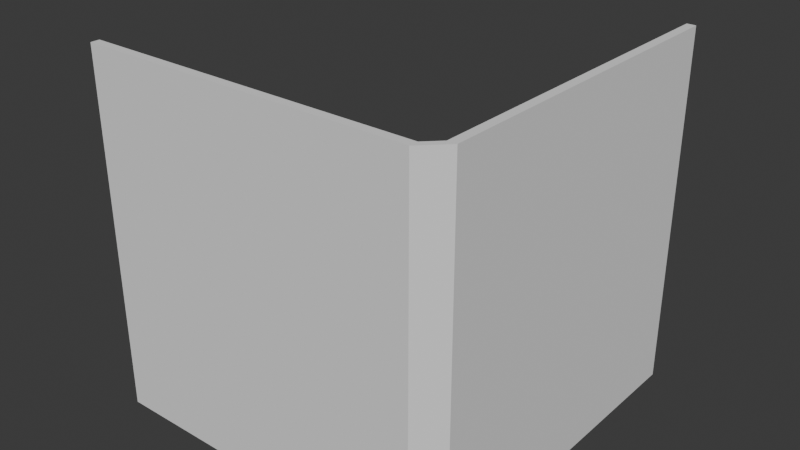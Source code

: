 # Source: FI-007_SharpCornerWall.blend  (saved by Blender 4.2.66; exported with 4.5.12 LTS)
import bpy
from mathutils import Matrix  # noqa: F401  (used for matrix-valued properties, if any)

bpy.ops.wm.read_factory_settings(use_empty=True)
scene = bpy.context.scene
scene.name = 'Scene'

# ---- collections
col_collection = bpy.data.collections.new('Collection'); scene.collection.children.link(col_collection)
col_export = bpy.data.collections.new('Export'); scene.collection.children.link(col_export)

# ---- world
world_world = bpy.data.worlds.new('World'); scene.world = world_world
world_world.use_nodes = True; world_world.node_tree.nodes.clear()
_N = world_world.node_tree.nodes; _L = world_world.node_tree.links
n0 = _N.new('ShaderNodeOutputWorld'); n0.name = 'World Output'; n0.location = (300, 300)
n1 = _N.new('ShaderNodeBackground'); n1.name = 'Background'; n1.location = (10, 300)
n1.inputs[0].default_value = (0.05088, 0.05088, 0.05088, 1.0)
_L.new(n1.outputs[0], n0.inputs[0])
n0.is_active_output = True
world_world.color = (0.05088, 0.05088, 0.05088)
world_world.sun_shadow_jitter_overblur = 0.0

# ---- meshes
me_cube_006 = bpy.data.meshes.new('Cube.006')
me_cube_006.from_pydata([(-0.09877, -0.02469, 0.0005391), (-0.09877, -0.02469, 2.001), (-1.975, -0.02469, 0.0005391), (-1.975, -0.02469, 2.001), (-0.09877, 0.02469, 0.0005391), (-0.09877, 0.02469, 2.001), (-1.975, 0.02469, 0.0005391), (-1.975, 0.02469, 2.001), (-0.02469, 0.09877, 0.0005391), (-0.02469, 0.09877, 2.001), (-0.02469, 1.975, 0.0005391), (-0.02469, 1.975, 2.001), (0.02469, 0.09877, 0.0005391), (0.02469, 0.09877, 2.001), (0.02469, 1.975, 0.0005391), (0.02469, 1.975, 2.001)], [], [(0, 1, 3, 2), (2, 3, 7, 6), (6, 7, 5, 4), (2, 6, 4, 0), (7, 3, 1, 5), (8, 9, 11, 10), (10, 11, 15, 14), (14, 15, 13, 12), (10, 14, 12, 8), (15, 11, 9, 13), (5, 9, 8, 4), (0, 12, 13, 1), (5, 1, 13, 9), (0, 4, 8, 12)])
_uv = me_cube_006.uv_layers.new(name='UVMap')
_uv.uv.foreach_set('vector', [0.375, 0.0, 0.625, 0.0, 0.625, 0.25, 0.375, 0.25, 0.375, 0.25, 0.625, 0.25, 0.625, 0.5, 0.375, 0.5, 0.375, 0.5, 0.625, 0.5, 0.625, 0.75, 0.375, 0.75, 0.125, 0.5, 0.375, 0.5, 0.375, 0.75, 0.125, 0.75, 0.625, 0.5, 0.875, 0.5, 0.875, 0.75, 0.625, 0.75, 0.375, 0.0, 0.625, 0.0, 0.625, 0.25, 0.375, 0.25, 0.375, 0.25, 0.625, 0.25, 0.625, 0.5, 0.375, 0.5, 0.375, 0.5, 0.625, 0.5, 0.625, 0.75, 0.375, 0.75, 0.125, 0.5, 0.375, 0.5, 0.375, 0.75, 0.125, 0.75, 0.625, 0.5, 0.875, 0.5, 0.875, 0.75, 0.625, 0.75, 0.625, 0.75, 0.625, 0.0, 0.375, 0.0, 0.375, 0.75, 0.375, 0.0, 0.375, 0.75, 0.625, 0.75, 0.625, 0.0, 0.625, 0.75, 0.625, 0.0, 0.625, 0.75, 0.625, 0.0, 0.375, 0.0, 0.375, 0.75, 0.125, 0.75, 0.375, 0.75])
me_cube_006.update()

# ---- objects
ob_wall_001 = bpy.data.objects.new('Wall.001', me_cube_006)

# ---- transforms, parenting, visibility, modifiers, constraints
ob_wall_001.location = (0.0, 0.0, 0.0)

# ---- collection membership
col_export.objects.link(ob_wall_001)

# ---- scene / render settings (as saved in the file)
scene.frame_start = 1; scene.frame_end = 250; scene.frame_set(1)
scene.render.engine = 'BLENDER_EEVEE_NEXT'
bpy.context.view_layer.update()

# ---- added for rendering (the .blend has no active camera and no usable light): camera, sun
cam_auto = bpy.data.cameras.new('AutoCamera')
cam_auto.lens = 50.0
cam_auto.sensor_width = 36.0
cam_auto.clip_end = 1000.0
ob_auto_camera = bpy.data.objects.new('AutoCamera', cam_auto)
scene.collection.objects.link(ob_auto_camera)
ob_auto_camera.location = (2.22976, -2.87078, 3.5646)
ob_auto_camera.rotation_euler = (1.09748, -7.21219e-08, 0.694738)
scene.camera = ob_auto_camera
light_auto_sun = bpy.data.lights.new('AutoSun', 'SUN')
light_auto_sun.energy = 3.0
light_auto_sun.angle = 0.0523599
ob_auto_sun = bpy.data.objects.new('AutoSun', light_auto_sun)
scene.collection.objects.link(ob_auto_sun)
ob_auto_sun.rotation_euler = (0.872665, 0.174533, 0.523599)
bpy.context.view_layer.update()
